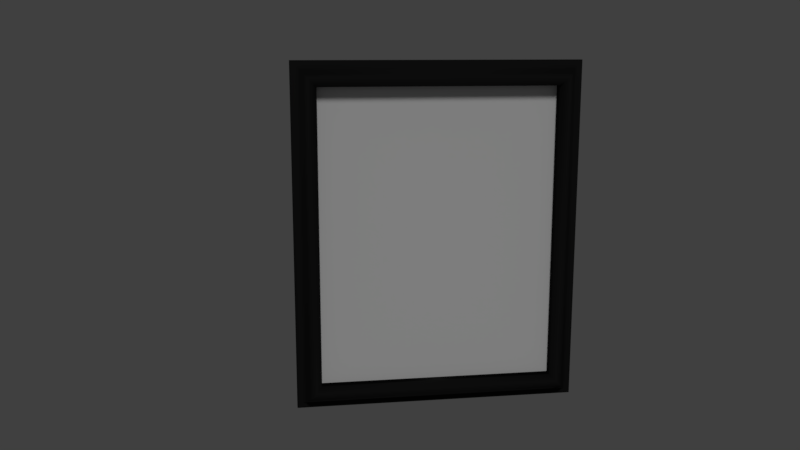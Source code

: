 # Source: frame.blend  (saved by Blender 2.78.0; exported with 4.5.12 LTS)
import bpy
from mathutils import Matrix  # noqa: F401  (used for matrix-valued properties, if any)

bpy.ops.wm.read_factory_settings(use_empty=True)
scene = bpy.context.scene
scene.name = 'Scene'

# ---- collections
col_collection_1 = bpy.data.collections.new('Collection 1'); scene.collection.children.link(col_collection_1)

# ---- images (referenced by path relative to the original .blend; pixels are not part of the script)
import os
ASSET_DIR = os.environ.get("B2B_ASSET_DIR", "")  # directory of the original .blend (textures are referenced by path, not embedded)
HERE = os.path.dirname(os.path.abspath(__file__))  # packed textures are extracted next to this script under _unpacked/

def load_image(name, relpath, width, height, colorspace="sRGB"):
    """Load a texture the original file referenced (path relative to the .blend, or extracted next to this script)."""
    p = next((c for c in (os.path.join(HERE, relpath), os.path.join(ASSET_DIR, relpath)) if relpath and os.path.exists(c)), "")
    if p:
        img = bpy.data.images.load(p, check_existing=True)
        img.name = name
    else:  # same state as the original file: an image datablock whose file is absent (Cycles renders it pink)
        img = bpy.data.images.new(name, width, height)
        img.source = "FILE"
        img.filepath = "//" + (relpath or name)
    img.colorspace_settings.name = colorspace
    return img
img_wood_normal_jpg = load_image('wood normal.jpg', 'wood normal.jpg', 1024, 1024, 'Non-Color')

# ---- materials (node trees are filled in below, after node groups)
mat_picture = bpy.data.materials.new('picture')
mat_picture.alpha_threshold = 0.0
mat_picture.use_transparent_shadow = False
mat_picture.preview_render_type = 'FLAT'
mat_picture.roughness = 0.5
mat_frame = bpy.data.materials.new('frame')
mat_frame.alpha_threshold = 0.0
mat_frame.use_transparent_shadow = False
mat_frame.diffuse_color = (0.01341, 0.01341, 0.01341, 1.0)
mat_frame.roughness = 0.5
mat_frame.specular_intensity = 0.7687
mat_frame.line_color = (0.0, 0.0, 0.0, 1.0)

# ---- material node trees

# ---- world
world_world = bpy.data.worlds.new('World'); scene.world = world_world
world_world.color = (0.05088, 0.05088, 0.05088)
world_world.use_sun_shadow = False
world_world.sun_shadow_jitter_overblur = 0.0
world_world.cycles.sampling_method = 'MANUAL'

# ---- cameras
cam_camera = bpy.data.cameras.new('Camera')
cam_camera.clip_end = 100.0
cam_camera.lens = 35.0
cam_camera.sensor_width = 32.0
cam_camera.sensor_height = 18.0
cam_camera.ortho_scale = 7.314
cam_camera.dof.focus_distance = 0.0
cam_camera.dof.aperture_fstop = 128.0

# ---- lights
light_sun_001 = bpy.data.lights.new('Sun.001', 'SUN')
light_sun_001.transmission_factor = 0.0
light_sun_001.angle = 0.1993
light_sun_001.energy = 1.0
light_sun_001.shadow_buffer_clip_start = 0.5
light_sun_001.shadow_soft_size = 0.1
light_sun_001.shadow_cascade_max_distance = 1000.0

# ---- meshes
me_plane_001 = bpy.data.meshes.new('Plane.001')
me_plane_001.from_pydata([(-1.0, -1.0, 0.0), (1.0, -1.0, 0.0), (-1.0, 1.0, 0.0), (1.0, 1.0, 0.0)], [], [(0, 1, 3, 2)])
_uv = me_plane_001.uv_layers.new(name='UVMap')
_uv.uv.foreach_set('vector', [0.0, 0.0, 1.0, 0.0, 1.0, 1.0, 0.0, 1.0])
me_plane_001.materials.append(mat_picture)
me_plane_001.use_remesh_preserve_volume = False
me_plane_001.use_remesh_preserve_attributes = False
me_plane_001.use_mirror_vertex_groups = False
me_plane_001.update()
me_cube_003 = bpy.data.meshes.new('Cube.003')
me_cube_003.from_pydata([(-12.29, -0.1854, -1.0), (-12.29, -0.001078, -1.0), (-12.29, -0.1854, 1.001), (-12.29, -0.001078, 1.001), (-12.29, -0.1758, -1.0), (-12.29, -0.1758, 1.001), (-10.18, 0.2451, 0.8597), (-10.16, -0.1854, 0.8582), (-10.41, 0.3801, 0.8749), (-10.6, 0.4323, 0.888), (-10.86, 0.4524, 0.9054), (-12.01, 0.03564, 0.9825), (-10.16, -0.1758, 0.8582), (-11.07, 0.4157, 0.9192), (-10.16, 0.232, 0.8582), (-11.19, 0.3677, 0.927), (-12.21, 0.02605, 0.9958), (-11.52, 0.1544, 0.9497), (-10.79, 0.4524, 0.9007), (-11.74, 0.06791, 0.9639), (-12.29, -0.01198, -1.0), (-12.29, -0.01198, 1.001), (-10.16, 0.2015, 0.8582), (-10.16, -0.1758, -0.8576), (-11.52, 0.1544, -0.9492), (-12.01, 0.03564, -0.982), (-10.18, 0.2451, -0.8591), (-10.79, 0.4524, -0.9002), (-11.07, 0.4157, -0.9186), (-10.16, -0.1854, -0.8576), (-11.74, 0.06791, -0.9633), (-10.16, 0.232, -0.8576), (-10.41, 0.3801, -0.8744), (-12.21, 0.02605, -0.9952), (-11.19, 0.3677, -0.9265), (-10.6, 0.4323, -0.8874), (-10.86, 0.4524, -0.9049), (-10.16, 0.2015, -0.8576), (12.29, -0.1854, 1.0), (12.29, -0.001082, 1.0), (12.29, -0.1854, -1.001), (12.29, -0.001082, -1.001), (12.29, -0.1758, 1.0), (12.29, -0.1758, -1.001), (10.18, 0.2451, -0.8597), (10.16, -0.1854, -0.8582), (10.41, 0.3801, -0.875), (10.6, 0.4323, -0.888), (10.86, 0.4524, -0.9055), (12.01, 0.03564, -0.9826), (10.16, -0.1758, -0.8582), (11.07, 0.4156, -0.9192), (10.16, 0.232, -0.8582), (11.19, 0.3677, -0.9271), (12.21, 0.02604, -0.9958), (11.52, 0.1544, -0.9498), (10.79, 0.4524, -0.9008), (11.74, 0.06791, -0.9639), (12.29, -0.01198, 1.0), (12.29, -0.01198, -1.001), (10.16, 0.2015, -0.8582), (10.16, -0.1758, 0.8576), (11.52, 0.1544, 0.9491), (12.01, 0.03564, 0.982), (10.18, 0.2451, 0.8591), (10.79, 0.4524, 0.9001), (11.07, 0.4156, 0.9186), (10.16, -0.1854, 0.8576), (11.74, 0.06791, 0.9633), (10.16, 0.232, 0.8576), (10.41, 0.3801, 0.8743), (12.21, 0.02604, 0.9952), (11.19, 0.3677, 0.9265), (10.6, 0.4323, 0.8874), (10.86, 0.4524, 0.9049), (10.16, 0.2015, 0.8576)], [], [(3, 39, 71, 16), (4, 5, 21, 20), (20, 21, 3, 1), (0, 2, 5, 4), (15, 72, 66, 13), (16, 71, 63, 11), (41, 39, 58, 59), (17, 62, 72, 15), (13, 10, 36, 28), (17, 15, 34, 24), (19, 17, 24, 30), (11, 63, 68, 19), (3, 16, 33, 1), (8, 6, 26, 32), (18, 9, 35, 27), (15, 13, 28, 34), (11, 19, 30, 25), (9, 8, 32, 35), (13, 66, 74, 10), (6, 14, 31, 26), (10, 18, 27, 36), (19, 68, 62, 17), (29, 23, 12, 7), (37, 22, 12, 23), (10, 74, 65, 18), (37, 31, 14, 22), (25, 33, 16, 11), (20, 59, 43, 4), (40, 43, 42, 38), (4, 43, 40, 0), (42, 43, 59, 58), (8, 70, 64, 6), (9, 73, 70, 8), (51, 48, 74, 66), (55, 53, 72, 62), (57, 55, 62, 68), (63, 71, 54, 49), (46, 44, 64, 70), (56, 47, 73, 65), (53, 51, 66, 72), (49, 57, 68, 63), (47, 46, 70, 73), (71, 39, 41, 54), (44, 52, 69, 64), (48, 56, 65, 74), (29, 45, 50, 23), (18, 65, 73, 9), (67, 61, 50, 45), (75, 60, 50, 61), (75, 69, 52, 60), (29, 7, 2, 0, 40, 38, 67, 45), (6, 64, 69, 14), (14, 69, 75, 22), (22, 75, 61, 12), (12, 61, 67, 7), (38, 2, 7, 67), (2, 38, 42, 5), (5, 42, 58, 21), (21, 58, 39, 3), (23, 50, 60, 37), (37, 60, 52, 31), (31, 52, 44, 26), (26, 44, 46, 32), (32, 46, 47, 35), (35, 47, 56, 27), (27, 56, 48, 36), (36, 48, 51, 28), (28, 51, 53, 34), (34, 53, 55, 24), (24, 55, 57, 30), (30, 57, 49, 25), (25, 49, 54, 33), (33, 54, 41, 1), (1, 41, 59, 20)])
me_cube_003.polygons.foreach_set('use_smooth', [True] * 74)
_uv = me_cube_003.uv_layers.new(name='UVMap')
_uv.uv.foreach_set('vector', [0.8758, -1.136, 0.8758, 2.373, 0.8619, 2.362, 0.8619, -1.125, 1.065, -0.36, 1.065, -0.6457, 1.148, -0.6457, 1.148, -0.36, 1.148, -0.36, 1.148, -0.6457, 1.153, -0.6457, 1.153, -0.36, 1.06, -0.36, 1.06, -0.6457, 1.065, -0.6457, 1.065, -0.36, 0.5865, -1.017, 0.5865, 2.176, 0.562, 2.16, 0.562, -1.001, -1.319, 2.362, -1.319, -1.125, -1.312, -1.096, -1.312, 2.334, 1.06, -0.6457, 1.06, -0.36, 1.055, -0.36, 1.055, -0.6457, 0.6945, -1.066, 0.6945, 2.225, 0.5865, 2.176, 0.5865, -1.017, -1.28, 2.199, -1.273, 2.17, -0.3609, 2.17, -0.354, 2.199, -1.296, 2.264, -1.284, 2.216, -0.35, 2.216, -0.3385, 2.264, -1.303, 2.294, -1.296, 2.264, -0.3385, 2.264, -0.3314, 2.294, 0.7562, -1.136, 0.7562, 2.294, 0.7386, 2.255, 0.7386, -1.096, -1.322, 2.373, -1.319, 2.362, -0.3153, 2.362, -0.3127, 2.373, -1.258, 2.105, -1.25, 2.072, -0.384, 2.072, -0.3763, 2.105, -1.271, 2.16, -1.265, 2.132, -0.3697, 2.132, -0.3632, 2.16, -1.284, 2.216, -1.28, 2.199, -0.354, 2.199, -0.35, 2.216, -1.312, 2.334, -1.303, 2.294, -0.3314, 2.294, -0.322, 2.334, -1.265, 2.132, -1.258, 2.105, -0.3763, 2.105, -0.3697, 2.132, 0.562, -1.001, 0.562, 2.16, 0.5426, 2.13, 0.5426, -0.9715, -1.25, 2.072, -1.25, 2.069, -0.3847, 2.069, -0.384, 2.072, -1.273, 2.17, -1.271, 2.16, -0.3632, 2.16, -0.3609, 2.17, 0.7386, -1.096, 0.7386, 2.255, 0.6945, 2.225, 0.6945, -1.066, 0.9675, -0.8906, 0.9724, -0.8906, 0.9724, -0.6457, 0.9675, -0.6457, 1.163, -0.8906, 1.163, -0.6457, 0.9724, -0.6457, 0.9724, -0.8906, -1.273, 2.17, -1.273, -0.9323, -1.271, -0.9223, -1.271, 2.16, 1.163, -0.8906, 1.178, -0.8906, 1.178, -0.6457, 1.163, -0.6457, -0.322, 2.334, -0.3153, 2.362, -1.319, 2.362, -1.312, 2.334, 0.7755, 2.373, 0.7755, -1.136, 0.8571, -1.136, 0.8571, 2.373, 0.9675, -0.6457, 0.9724, -0.6457, 0.9724, -0.36, 0.9675, -0.36, 0.8571, 2.373, 0.8571, -1.136, 0.8619, -1.136, 0.8619, 2.373, 0.9724, -0.36, 0.9724, -0.6457, 1.055, -0.6457, 1.055, -0.36, -0.02984, -1.081, -0.02984, 1.891, -0.09826, 1.859, -0.09825, -1.048, -0.002803, -1.108, -0.002804, 1.919, -0.02984, 1.891, -0.02984, -1.081, -0.3539, -0.9615, -0.3608, -0.9323, -1.273, -0.9323, -1.28, -0.9615, -0.3385, -1.027, -0.35, -0.9783, -1.284, -0.9783, -1.296, -1.027, -0.3314, -1.057, -0.3385, -1.027, -1.296, -1.027, -1.303, -1.057, -1.312, -1.096, -1.319, -1.125, -0.3153, -1.125, -0.322, -1.096, -0.3762, -0.8673, -0.3839, -0.8349, -1.25, -0.8349, -1.258, -0.8673, -0.3632, -0.9223, -0.3696, -0.8951, -1.265, -0.8951, -1.271, -0.9223, -0.35, -0.9783, -0.3539, -0.9615, -1.28, -0.9615, -1.284, -0.9783, -0.322, -1.096, -0.3314, -1.057, -1.303, -1.057, -1.312, -1.096, -0.3696, -0.8951, -0.3762, -0.8673, -1.258, -0.8673, -1.265, -0.8951, -1.319, -1.125, -1.322, -1.136, -0.3127, -1.136, -0.3153, -1.125, -0.3839, -0.8349, -0.3846, -0.8317, -1.25, -0.8317, -1.25, -0.8349, -0.3608, -0.9323, -0.3632, -0.9223, -1.271, -0.9223, -1.273, -0.9323, 0.008178, 1.856, 0.00818, -1.045, 0.01297, -1.045, 0.01297, 1.856, 0.008178, -1.136, 0.008178, 1.946, -0.002804, 1.919, -0.002803, -1.108, 1.178, -0.8906, 1.173, -0.8906, 1.173, -1.136, 1.178, -1.136, 0.9829, -0.8906, 0.9829, -1.136, 1.173, -1.136, 1.173, -0.8906, 0.9829, -0.8906, 0.9675, -0.8906, 0.9675, -1.136, 0.9829, -1.136, -1.394, -0.8317, -2.259, -0.8317, -2.33, -1.136, -1.322, -1.136, -1.322, 2.373, -2.33, 2.373, -2.258, 2.069, -1.394, 2.069, -0.09825, -1.048, -0.09826, 1.859, -0.1049, 1.856, -0.1049, -1.045, -0.1049, -1.045, -0.1049, 1.856, -0.1201, 1.856, -0.1201, -1.045, -0.1201, -1.045, -0.1201, 1.856, -0.3079, 1.856, -0.3079, -1.045, -0.3079, -1.045, -0.3079, 1.856, -0.3127, 1.856, -0.3127, -1.045, -2.33, 2.373, -2.33, -1.136, -2.259, -0.8317, -2.258, 2.069, 0.9675, -1.136, 0.9675, 2.373, 0.9627, 2.373, 0.9627, -1.136, 0.9627, -1.136, 0.9627, 2.373, 0.8812, 2.373, 0.8812, -1.136, 0.8812, -1.136, 0.8812, 2.373, 0.8758, 2.373, 0.8758, -1.136, 0.01297, 1.856, 0.01297, -1.045, 0.2008, -1.045, 0.2008, 1.856, 0.2008, 1.856, 0.2008, -1.045, 0.216, -1.045, 0.216, 1.856, 0.216, 1.856, 0.216, -1.045, 0.2226, -1.048, 0.2226, 1.859, 0.2226, 1.859, 0.2226, -1.048, 0.291, -1.081, 0.291, 1.891, 0.291, 1.891, 0.291, -1.081, 0.3181, -1.108, 0.3181, 1.919, 0.3181, 1.919, 0.3181, -1.108, 0.329, -1.136, 0.329, 1.946, -0.3632, 2.16, -0.3632, -0.9223, -0.3608, -0.9323, -0.3609, 2.17, 0.329, 2.13, 0.3291, -0.9715, 0.3484, -1.001, 0.3484, 2.16, 0.3484, 2.16, 0.3484, -1.001, 0.3729, -1.017, 0.3729, 2.176, 0.3729, 2.176, 0.3729, -1.017, 0.4809, -1.066, 0.4809, 2.225, 0.4809, 2.225, 0.4809, -1.066, 0.5251, -1.096, 0.5251, 2.255, 0.5251, 2.255, 0.5251, -1.096, 0.5426, -1.136, 0.5426, 2.294, -0.322, 2.334, -0.322, -1.096, -0.3153, -1.125, -0.3153, 2.362, 0.7562, 2.362, 0.7562, -1.125, 0.7701, -1.136, 0.7701, 2.373, 0.7701, 2.373, 0.7701, -1.136, 0.7755, -1.136, 0.7755, 2.373])
me_cube_003.materials.append(mat_frame)
me_cube_003.use_remesh_preserve_volume = False
me_cube_003.use_remesh_preserve_attributes = False
me_cube_003.use_mirror_vertex_groups = False
me_cube_003.update()

# ---- objects
ob_picture = bpy.data.objects.new('Picture', me_plane_001)
ob_sun = bpy.data.objects.new('Sun', light_sun_001)
ob_frame = bpy.data.objects.new('Frame', me_cube_003)
ob_camera = bpy.data.objects.new('Camera', cam_camera)

# ---- transforms, parenting, visibility, modifiers, constraints
ob_picture.location = (0.005175, 0.03795, -0.005566)
ob_picture.rotation_euler = (1.571, -0.0, 0.0)
ob_picture.scale = (3.864, 4.868, 3.803)
ob_picture.lineart.crease_threshold = 0.0
ob_sun.location = (11.63, -29.37, 42.51)
ob_sun.rotation_euler = (0.6984, -0.0, 0.0)
ob_sun.lineart.crease_threshold = 0.0
ob_frame.location = (0.0, -1.339e-19, 0.0)
ob_frame.rotation_euler = (-2.849e-14, -3.142, 3.142)
ob_frame.scale = (0.3743, 1.0, 5.579)
ob_frame.lock_rotations_4d = False
ob_frame.empty_display_type = 'ARROWS'
ob_frame.lineart.crease_threshold = 0.0
ob_camera.location = (-5.14, -27.0, 6.029)
ob_camera.rotation_euler = (1.368, -9.34e-06, -0.1441)
ob_camera.lock_rotations_4d = False
ob_camera.empty_display_type = 'ARROWS'
ob_camera.color = (0.0, 0.0, 0.0, 0.0)
ob_camera.display_type = 'WIRE'
ob_camera.lineart.crease_threshold = 0.0

# ---- collection membership
col_collection_1.objects.link(ob_picture)
col_collection_1.objects.link(ob_sun)
col_collection_1.objects.link(ob_frame)
col_collection_1.objects.link(ob_camera)

# ---- scene / render settings (as saved in the file)
scene.camera = ob_camera
scene.frame_start = 1; scene.frame_end = 250; scene.frame_set(22)
scene.render.engine = 'BLENDER_EEVEE_NEXT'
scene.render.resolution_percentage = 50
scene.render.dither_intensity = 0.0
scene.cycles.use_denoising = False
scene.cycles.samples = 128
scene.cycles.sampling_pattern = 'TABULATED_SOBOL'
scene.cycles.light_sampling_threshold = 0.0
scene.cycles.use_adaptive_sampling = False
scene.cycles.use_light_tree = False
scene.cycles.blur_glossy = 0.0
scene.cycles.sample_clamp_indirect = 0.0
scene.view_settings.view_transform = 'Standard'
bpy.context.view_layer.update()
